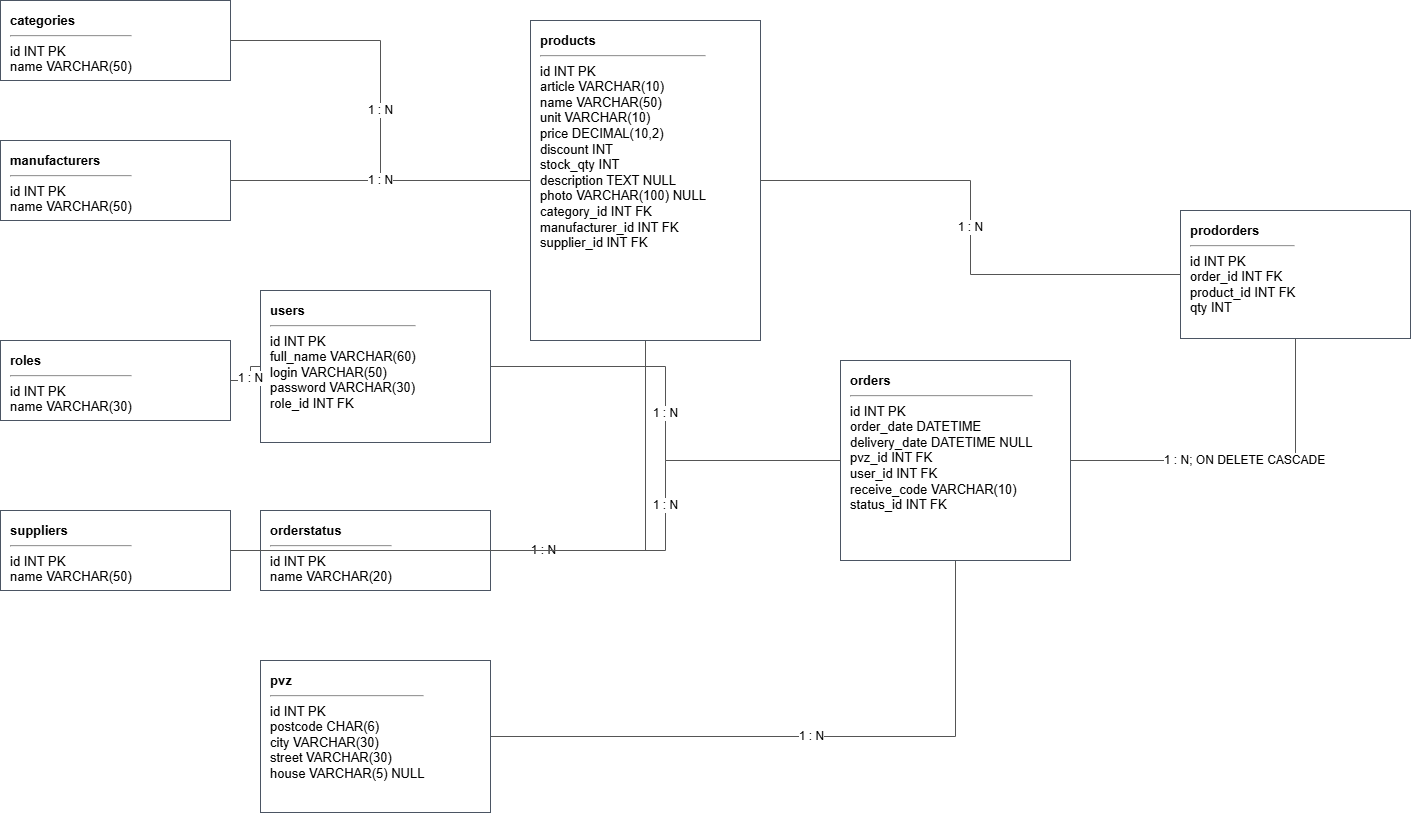

The diagram above was exported from draw.io. Its source (the exported page's mxGraphModel, read from the mxfile embedded in the PNG):
<mxGraphModel dx="1458" dy="875" grid="1" gridSize="10" guides="1" tooltips="1" connect="1" arrows="1" fold="1" page="1" pageScale="1" pageWidth="1600" pageHeight="1000" math="0" shadow="0">
  <root>
    <mxCell id="0" />
    <mxCell id="1" parent="0" />
    <mxCell id="2" parent="1" style="rounded=0;whiteSpace=wrap;html=1;align=left;verticalAlign=top;spacingLeft=8;spacingTop=6;fillColor=#ffffff;strokeColor=#4b5563;fontSize=13;" value="&lt;b&gt;roles&lt;/b&gt;&lt;hr&gt;id INT PK&lt;br&gt;name VARCHAR(30)" vertex="1">
      <mxGeometry height="80" width="230" x="40" y="380" as="geometry" />
    </mxCell>
    <mxCell id="3" parent="1" style="rounded=0;whiteSpace=wrap;html=1;align=left;verticalAlign=top;spacingLeft=8;spacingTop=6;fillColor=#ffffff;strokeColor=#4b5563;fontSize=13;" value="&lt;b&gt;users&lt;/b&gt;&lt;hr&gt;id INT PK&lt;br&gt;full_name VARCHAR(60)&lt;br&gt;login VARCHAR(50)&lt;br&gt;password VARCHAR(30)&lt;br&gt;role_id INT FK" vertex="1">
      <mxGeometry height="152" width="230" x="300" y="330" as="geometry" />
    </mxCell>
    <mxCell id="4" parent="1" style="rounded=0;whiteSpace=wrap;html=1;align=left;verticalAlign=top;spacingLeft=8;spacingTop=6;fillColor=#ffffff;strokeColor=#4b5563;fontSize=13;" value="&lt;b&gt;categories&lt;/b&gt;&lt;hr&gt;id INT PK&lt;br&gt;name VARCHAR(50)" vertex="1">
      <mxGeometry height="80" width="230" x="40" y="40" as="geometry" />
    </mxCell>
    <mxCell id="5" parent="1" style="rounded=0;whiteSpace=wrap;html=1;align=left;verticalAlign=top;spacingLeft=8;spacingTop=6;fillColor=#ffffff;strokeColor=#4b5563;fontSize=13;" value="&lt;b&gt;manufacturers&lt;/b&gt;&lt;hr&gt;id INT PK&lt;br&gt;name VARCHAR(50)" vertex="1">
      <mxGeometry height="80" width="230" x="40" y="180" as="geometry" />
    </mxCell>
    <mxCell id="6" parent="1" style="rounded=0;whiteSpace=wrap;html=1;align=left;verticalAlign=top;spacingLeft=8;spacingTop=6;fillColor=#ffffff;strokeColor=#4b5563;fontSize=13;" value="&lt;b&gt;suppliers&lt;/b&gt;&lt;hr&gt;id INT PK&lt;br&gt;name VARCHAR(50)" vertex="1">
      <mxGeometry height="80" width="230" x="40" y="550" as="geometry" />
    </mxCell>
    <mxCell id="7" parent="1" style="rounded=0;whiteSpace=wrap;html=1;align=left;verticalAlign=top;spacingLeft=8;spacingTop=6;fillColor=#ffffff;strokeColor=#4b5563;fontSize=13;" value="&lt;b&gt;products&lt;/b&gt;&lt;hr&gt;id INT PK&lt;br&gt;article VARCHAR(10)&lt;br&gt;name VARCHAR(50)&lt;br&gt;unit VARCHAR(10)&lt;br&gt;price DECIMAL(10,2)&lt;br&gt;discount INT&lt;br&gt;stock_qty INT&lt;br&gt;description TEXT NULL&lt;br&gt;photo VARCHAR(100) NULL&lt;br&gt;category_id INT FK&lt;br&gt;manufacturer_id INT FK&lt;br&gt;supplier_id INT FK" vertex="1">
      <mxGeometry height="320" width="230" x="570" y="60" as="geometry" />
    </mxCell>
    <mxCell id="8" parent="1" style="rounded=0;whiteSpace=wrap;html=1;align=left;verticalAlign=top;spacingLeft=8;spacingTop=6;fillColor=#ffffff;strokeColor=#4b5563;fontSize=13;" value="&lt;b&gt;pvz&lt;/b&gt;&lt;hr&gt;id INT PK&lt;br&gt;postcode CHAR(6)&lt;br&gt;city VARCHAR(30)&lt;br&gt;street VARCHAR(30)&lt;br&gt;house VARCHAR(5) NULL" vertex="1">
      <mxGeometry height="152" width="230" x="300" y="700" as="geometry" />
    </mxCell>
    <mxCell id="9" parent="1" style="rounded=0;whiteSpace=wrap;html=1;align=left;verticalAlign=top;spacingLeft=8;spacingTop=6;fillColor=#ffffff;strokeColor=#4b5563;fontSize=13;" value="&lt;b&gt;orderstatus&lt;/b&gt;&lt;hr&gt;id INT PK&lt;br&gt;name VARCHAR(20)" vertex="1">
      <mxGeometry height="80" width="230" x="300" y="550" as="geometry" />
    </mxCell>
    <mxCell id="10" parent="1" style="rounded=0;whiteSpace=wrap;html=1;align=left;verticalAlign=top;spacingLeft=8;spacingTop=6;fillColor=#ffffff;strokeColor=#4b5563;fontSize=13;" value="&lt;b&gt;orders&lt;/b&gt;&lt;hr&gt;id INT PK&lt;br&gt;order_date DATETIME&lt;br&gt;delivery_date DATETIME NULL&lt;br&gt;pvz_id INT FK&lt;br&gt;user_id INT FK&lt;br&gt;receive_code VARCHAR(10)&lt;br&gt;status_id INT FK" vertex="1">
      <mxGeometry height="200" width="230" x="880" y="400" as="geometry" />
    </mxCell>
    <mxCell id="11" parent="1" style="rounded=0;whiteSpace=wrap;html=1;align=left;verticalAlign=top;spacingLeft=8;spacingTop=6;fillColor=#ffffff;strokeColor=#4b5563;fontSize=13;" value="&lt;b&gt;prodorders&lt;/b&gt;&lt;hr&gt;id INT PK&lt;br&gt;order_id INT FK&lt;br&gt;product_id INT FK&lt;br&gt;qty INT" vertex="1">
      <mxGeometry height="128" width="230" x="1220" y="250" as="geometry" />
    </mxCell>
    <mxCell id="20" edge="1" parent="1" source="2" style="edgeStyle=orthogonalEdgeStyle;rounded=0;orthogonalLoop=1;jettySize=auto;html=1;endArrow=none;strokeColor=#555555;fontSize=12;" target="3" value="1 : N">
      <mxGeometry relative="1" as="geometry" />
    </mxCell>
    <mxCell id="21" edge="1" parent="1" source="4" style="edgeStyle=orthogonalEdgeStyle;rounded=0;orthogonalLoop=1;jettySize=auto;html=1;endArrow=none;strokeColor=#555555;fontSize=12;" target="7" value="1 : N">
      <mxGeometry relative="1" as="geometry" />
    </mxCell>
    <mxCell id="22" edge="1" parent="1" source="5" style="edgeStyle=orthogonalEdgeStyle;rounded=0;orthogonalLoop=1;jettySize=auto;html=1;endArrow=none;strokeColor=#555555;fontSize=12;" target="7" value="1 : N">
      <mxGeometry relative="1" as="geometry" />
    </mxCell>
    <mxCell id="23" edge="1" parent="1" source="6" style="edgeStyle=orthogonalEdgeStyle;rounded=0;orthogonalLoop=1;jettySize=auto;html=1;endArrow=none;strokeColor=#555555;fontSize=12;" target="7" value="1 : N">
      <mxGeometry relative="1" as="geometry" />
    </mxCell>
    <mxCell id="24" edge="1" parent="1" source="8" style="edgeStyle=orthogonalEdgeStyle;rounded=0;orthogonalLoop=1;jettySize=auto;html=1;endArrow=none;strokeColor=#555555;fontSize=12;" target="10" value="1 : N">
      <mxGeometry relative="1" as="geometry" />
    </mxCell>
    <mxCell id="25" edge="1" parent="1" source="3" style="edgeStyle=orthogonalEdgeStyle;rounded=0;orthogonalLoop=1;jettySize=auto;html=1;endArrow=none;strokeColor=#555555;fontSize=12;" target="10" value="1 : N">
      <mxGeometry relative="1" as="geometry" />
    </mxCell>
    <mxCell id="26" edge="1" parent="1" source="9" style="edgeStyle=orthogonalEdgeStyle;rounded=0;orthogonalLoop=1;jettySize=auto;html=1;endArrow=none;strokeColor=#555555;fontSize=12;" target="10" value="1 : N">
      <mxGeometry relative="1" as="geometry" />
    </mxCell>
    <mxCell id="27" edge="1" parent="1" source="10" style="edgeStyle=orthogonalEdgeStyle;rounded=0;orthogonalLoop=1;jettySize=auto;html=1;endArrow=none;strokeColor=#555555;fontSize=12;" target="11" value="1 : N; ON DELETE CASCADE">
      <mxGeometry relative="1" as="geometry" />
    </mxCell>
    <mxCell id="28" edge="1" parent="1" source="7" style="edgeStyle=orthogonalEdgeStyle;rounded=0;orthogonalLoop=1;jettySize=auto;html=1;endArrow=none;strokeColor=#555555;fontSize=12;" target="11" value="1 : N">
      <mxGeometry relative="1" as="geometry" />
    </mxCell>
  </root>
</mxGraphModel>